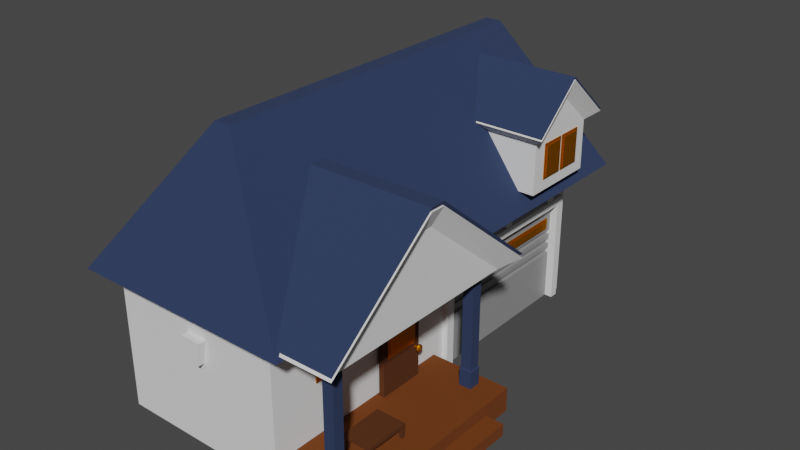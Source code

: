 # Source: White_and_blue_house_1_.blend  (saved by Blender 2.93.21; exported with 4.5.12 LTS)
import bpy
from mathutils import Matrix  # noqa: F401  (used for matrix-valued properties, if any)

bpy.ops.wm.read_factory_settings(use_empty=True)
scene = bpy.context.scene
scene.name = 'Scene'

# ---- collections
col_collection = bpy.data.collections.new('Collection'); scene.collection.children.link(col_collection)

# ---- materials (node trees are filled in below, after node groups)
mat_material_001 = bpy.data.materials.new('Material.001')
mat_material_001.use_transparent_shadow = False
mat_material = bpy.data.materials.new('Material')
mat_material.alpha_threshold = 0.0
mat_material.use_transparent_shadow = False
mat_material.line_color = (0.0, 0.0, 0.0, 1.0)
mat_porch = bpy.data.materials.new('porch')
mat_porch.use_transparent_shadow = False
mat_material_002 = bpy.data.materials.new('Material.002')
mat_material_002.use_transparent_shadow = False
mat_material_003 = bpy.data.materials.new('Material.003')
mat_material_003.use_transparent_shadow = False
mat_garage_amaterial = bpy.data.materials.new('garage amaterial')
mat_garage_amaterial.alpha_threshold = 0.0
mat_garage_amaterial.use_transparent_shadow = False
mat_garage_amaterial.line_color = (0.0, 0.0, 0.0, 1.0)
mat_material_004 = bpy.data.materials.new('Material.004')
mat_material_004.use_transparent_shadow = False

# ---- material node trees
mat_material_001.use_nodes = True; mat_material_001.node_tree.nodes.clear()
_N = mat_material_001.node_tree.nodes; _L = mat_material_001.node_tree.links
n0 = _N.new('ShaderNodeBsdfPrincipled'); n0.name = 'Principled BSDF'; n0.location = (10, 300)
n0.distribution = 'GGX'
n0.subsurface_method = 'BURLEY'
n0.inputs[0].default_value = (0.02154, 0.03766, 0.09592, 1.0)
n0.inputs[2].default_value = 1.0
n0.inputs[3].default_value = 1.45
n0.inputs[27].default_value = (0.0, 0.0, 0.0, 1.0)
n0.inputs[28].default_value = 1.0
n1 = _N.new('ShaderNodeOutputMaterial'); n1.name = 'Material Output'; n1.location = (300, 300)
_L.new(n0.outputs[0], n1.inputs[0])
n1.is_active_output = True
mat_material.use_nodes = True; mat_material.node_tree.nodes.clear()
_N = mat_material.node_tree.nodes; _L = mat_material.node_tree.links
n0 = _N.new('ShaderNodeOutputMaterial'); n0.name = 'Material Output'; n0.location = (300, 300)
n1 = _N.new('ShaderNodeBsdfPrincipled'); n1.name = 'Principled BSDF'; n1.location = (10, 300)
n1.distribution = 'GGX'
n1.subsurface_method = 'BURLEY'
n1.inputs[2].default_value = 1.0
n1.inputs[3].default_value = 1.45
n1.inputs[27].default_value = (0.0, 0.0, 0.0, 1.0)
n1.inputs[28].default_value = 1.0
_L.new(n1.outputs[0], n0.inputs[0])
n0.is_active_output = True
mat_porch.use_nodes = True; mat_porch.node_tree.nodes.clear()
_N = mat_porch.node_tree.nodes; _L = mat_porch.node_tree.links
n0 = _N.new('ShaderNodeBsdfPrincipled'); n0.name = 'Principled BSDF'; n0.location = (10, 300)
n0.distribution = 'GGX'
n0.subsurface_method = 'BURLEY'
n0.inputs[0].default_value = (0.1573, 0.03673, 0.0, 1.0)
n0.inputs[2].default_value = 1.0
n0.inputs[3].default_value = 1.45
n0.inputs[27].default_value = (0.0, 0.0, 0.0, 1.0)
n0.inputs[28].default_value = 1.0
n1 = _N.new('ShaderNodeOutputMaterial'); n1.name = 'Material Output'; n1.location = (300, 300)
_L.new(n0.outputs[0], n1.inputs[0])
n1.is_active_output = True
mat_material_002.use_nodes = True; mat_material_002.node_tree.nodes.clear()
_N = mat_material_002.node_tree.nodes; _L = mat_material_002.node_tree.links
n0 = _N.new('ShaderNodeOutputMaterial'); n0.name = 'Material Output'; n0.location = (300, 300)
n1 = _N.new('ShaderNodeBsdfAnisotropic'); n1.name = 'Glossy BSDF'; n1.location = (10, 300)
n1.distribution = 'GGX'
n1.inputs[0].default_value = (0.8, 0.2733, 0.0, 1.0)
n1.inputs[1].default_value = 0.5058
_L.new(n1.outputs[0], n0.inputs[0])
n0.is_active_output = True
mat_material_003.use_nodes = True; mat_material_003.node_tree.nodes.clear()
_N = mat_material_003.node_tree.nodes; _L = mat_material_003.node_tree.links
n0 = _N.new('ShaderNodeBsdfPrincipled'); n0.name = 'Principled BSDF'; n0.location = (10, 300)
n0.distribution = 'GGX'
n0.subsurface_method = 'BURLEY'
n0.inputs[0].default_value = (0.08399, 0.02103, 0.0, 1.0)
n0.inputs[2].default_value = 1.0
n0.inputs[3].default_value = 1.45
n0.inputs[27].default_value = (0.0, 0.0, 0.0, 1.0)
n0.inputs[28].default_value = 1.0
n1 = _N.new('ShaderNodeOutputMaterial'); n1.name = 'Material Output'; n1.location = (300, 300)
_L.new(n0.outputs[0], n1.inputs[0])
n1.is_active_output = True
mat_garage_amaterial.use_nodes = True; mat_garage_amaterial.node_tree.nodes.clear()
_N = mat_garage_amaterial.node_tree.nodes; _L = mat_garage_amaterial.node_tree.links
n0 = _N.new('ShaderNodeOutputMaterial'); n0.name = 'Material Output'; n0.location = (300, 300)
n1 = _N.new('ShaderNodeBsdfPrincipled'); n1.name = 'Principled BSDF'; n1.location = (10, 300)
n1.distribution = 'GGX'
n1.subsurface_method = 'BURLEY'
n1.inputs[0].default_value = (0.293, 0.293, 0.293, 1.0)
n1.inputs[2].default_value = 0.4
n1.inputs[3].default_value = 1.45
n1.inputs[27].default_value = (0.0, 0.0, 0.0, 1.0)
n1.inputs[28].default_value = 1.0
_L.new(n1.outputs[0], n0.inputs[0])
n0.is_active_output = True
mat_material_004.use_nodes = True; mat_material_004.node_tree.nodes.clear()
_N = mat_material_004.node_tree.nodes; _L = mat_material_004.node_tree.links
n0 = _N.new('ShaderNodeOutputMaterial'); n0.name = 'Material Output'; n0.location = (300, 300)
n1 = _N.new('ShaderNodeBsdfPrincipled'); n1.name = 'Principled BSDF'; n1.location = (10, 300)
n1.distribution = 'GGX'
n1.subsurface_method = 'BURLEY'
n1.inputs[0].default_value = (0.0, 0.0, 0.0, 1.0)
n1.inputs[2].default_value = 1.0
n1.inputs[3].default_value = 1.45
n1.inputs[27].default_value = (0.0, 0.0, 0.0, 1.0)
n1.inputs[28].default_value = 1.0
_L.new(n1.outputs[0], n0.inputs[0])
n0.is_active_output = True

# ---- world
world_world = bpy.data.worlds.new('World'); scene.world = world_world
world_world.use_nodes = True; world_world.node_tree.nodes.clear()
_N = world_world.node_tree.nodes; _L = world_world.node_tree.links
n0 = _N.new('ShaderNodeOutputWorld'); n0.name = 'World Output'; n0.location = (300, 300)
n1 = _N.new('ShaderNodeBackground'); n1.name = 'Background'; n1.location = (10, 300)
n1.inputs[0].default_value = (0.05088, 0.05088, 0.05088, 1.0)
_L.new(n1.outputs[0], n0.inputs[0])
n0.is_active_output = True
world_world.color = (0.05088, 0.05088, 0.05088)
world_world.use_sun_shadow = False
world_world.sun_shadow_jitter_overblur = 0.0

# ---- meshes
me_cube_001 = bpy.data.meshes.new('Cube.001')
me_cube_001.from_pydata([(-3.506, -7.287, -1.0), (-0.249, -5.326, 3.403), (-3.506, 7.337, -1.0), (-0.249, 5.799, 3.403), (3.506, -7.287, -1.0), (0.249, -5.326, 3.403), (3.506, 7.337, -1.0), (0.249, 5.799, 3.403), (2.487, 6.54, -0.6026), (2.487, 6.54, -5.576), (2.487, -6.54, -0.6026), (2.487, -6.54, -5.576), (-3.095, 6.54, -0.6026), (-3.095, 6.54, -5.576), (-3.095, -6.54, -0.6026), (-3.095, -6.54, -5.576), (-3.095, 0.5844, -5.576), (2.487, 0.5844, -0.6026), (-3.095, 0.5844, -0.6026), (1.785, 0.5844, -5.576), (-3.095, 5.951, -0.6026), (1.785, 5.951, -5.576), (-3.095, 5.951, -5.576), (2.487, 5.951, -0.6026), (2.487, 6.54, -2.196), (-3.095, -6.54, -2.196), (2.487, -6.54, -2.196), (-3.095, 6.54, -2.196), (1.785, 0.5844, -2.196), (-3.095, 0.5844, -2.196), (1.785, 5.951, -2.196), (-3.095, 5.951, -2.196), (-3.095, -6.54, -1.933), (2.487, 6.54, -1.933), (2.487, -6.54, -1.933), (-3.095, 6.54, -1.933), (2.487, 0.5844, -1.933), (-3.095, 0.5844, -1.933), (2.487, 5.951, -1.933), (-3.095, 5.951, -1.933), (-3.095, 6.219, -0.6026), (2.487, 6.219, -5.576), (-3.095, 6.219, -5.576), (2.487, 6.219, -0.6026), (2.487, 6.219, -2.196), (-3.095, 6.219, -2.196), (2.487, 6.219, -1.933), (-3.095, 6.219, -1.933), (-3.095, 0.2896, -5.576), (2.487, 0.2896, -0.6026), (-3.095, 0.2896, -0.6026), (2.487, 0.2896, -5.576), (-3.095, 0.2896, -2.196), (2.487, 0.2896, -2.196), (-3.095, 0.2896, -1.933), (2.487, 0.2896, -1.933), (2.66, 0.2896, -5.576), (2.66, 0.5844, -5.576), (2.66, 0.5844, -2.196), (2.66, 5.951, -2.196), (2.66, 5.951, -5.576), (2.66, 0.5844, -1.933), (2.66, 5.951, -1.933), (2.66, 6.219, -2.196), (2.66, 6.219, -1.933), (2.66, 6.219, -5.576), (2.66, 0.2896, -2.196), (2.66, 0.2896, -1.933), (4.616, -6.509, -1.01), (4.616, -3.553, 1.373), (4.616, -0.2364, -1.01), (4.616, -3.192, 1.373), (0.2334, -6.509, -1.01), (0.2334, -3.553, 1.373), (0.2334, -0.2364, -1.01), (0.2334, -3.192, 1.373), (4.969, -3.163, 1.899), (4.969, 0.2675, -0.867), (4.969, -3.582, 1.899), (4.969, -7.013, -0.867), (-0.1187, -3.163, 1.899), (-0.1187, 0.2675, -0.867), (-0.1187, -3.582, 1.899), (-0.1187, -7.013, -0.867), (3.623, 2.937, -0.4681), (3.623, 2.956, 1.115), (3.623, 5.493, -0.4681), (3.623, 5.475, 1.115), (3.623, 4.215, -0.4681), (3.623, 4.215, 2.235), (0.624, 2.937, -0.4682), (0.6239, 2.956, 1.115), (0.624, 5.493, -0.4682), (0.6239, 5.475, 1.115), (0.624, 4.215, -0.4682), (0.6239, 4.215, 2.235), (3.982, 4.215, 2.781), (3.982, 2.654, 1.393), (3.982, 5.776, 1.393), (0.2651, 4.215, 2.781), (0.2651, 2.654, 1.393), (0.2651, 5.776, 1.393), (4.616, -6.509, -0.8867), (4.616, -3.553, 1.496), (4.616, -0.2364, -0.8867), (4.616, -3.192, 1.496), (0.2334, -6.509, -0.8867), (0.2334, -3.553, 1.496), (0.2334, -0.2364, -0.8867), (0.2334, -3.192, 1.496), (4.969, -3.163, 2.022), (4.969, 0.2675, -0.7436), (4.969, -3.582, 2.022), (4.969, -7.013, -0.7436), (-0.1187, -3.163, 2.022), (-0.1187, 0.2675, -0.7436), (-0.1187, -3.582, 2.022), (-0.1187, -7.013, -0.7436), (3.623, 2.956, 1.19), (3.623, 5.475, 1.19), (3.623, 4.215, 2.31), (-0.1765, 2.956, 1.19), (-0.1765, 5.475, 1.19), (-0.1765, 4.215, 2.31), (3.982, 4.215, 2.856), (3.982, 2.654, 1.468), (3.982, 5.776, 1.468), (-0.5354, 4.215, 2.856), (-0.5354, 2.654, 1.468), (-0.5354, 5.776, 1.468), (3.959, -0.844, -5.128), (3.959, -0.844, -4.74), (3.959, -0.4552, -5.128), (3.959, -0.4552, -4.74), (4.348, -0.844, -5.128), (4.348, -0.844, -4.74), (4.348, -0.4552, -5.128), (4.348, -0.4552, -4.74), (3.959, -0.844, -4.253), (3.959, -0.4552, -4.253), (4.348, -0.844, -4.253), (4.348, -0.4552, -4.253), (3.984, -0.8187, -4.214), (3.984, -0.4805, -4.214), (4.322, -0.8187, -4.214), (4.322, -0.4805, -4.214), (3.984, -0.8187, -1.046), (3.984, -0.4805, -1.046), (4.322, -0.8187, -1.046), (4.322, -0.4805, -1.046), (3.984, -0.8187, -0.8941), (3.984, -0.4805, -0.8941), (4.322, -0.8187, -0.8941), (4.322, -0.4805, -0.8941), (3.959, -6.327, -5.128), (3.959, -6.327, -4.74), (3.959, -5.938, -5.128), (3.959, -5.938, -4.74), (4.348, -6.327, -5.128), (4.348, -6.327, -4.74), (4.348, -5.938, -5.128), (4.348, -5.938, -4.74), (3.959, -6.327, -4.253), (3.959, -5.938, -4.253), (4.348, -6.327, -4.253), (4.348, -5.938, -4.253), (3.984, -6.302, -4.214), (3.984, -5.963, -4.214), (4.322, -6.302, -4.214), (4.322, -5.963, -4.214), (3.984, -6.302, -1.046), (3.984, -5.963, -1.046), (4.322, -6.302, -1.046), (4.322, -5.963, -1.046), (3.984, -6.302, -0.8941), (3.984, -5.963, -0.8941), (4.322, -6.302, -0.8941), (4.322, -5.963, -0.8941), (2.422, -6.414, -5.576), (2.422, -6.414, -4.809), (2.422, -0.1223, -5.576), (2.422, -0.1223, -4.809), (5.096, -6.414, -5.576), (5.096, -6.414, -4.809), (5.096, -0.1223, -5.576), (5.096, -0.1223, -4.809), (2.422, -6.414, -5.193), (2.422, -0.1223, -5.193), (5.096, -0.1223, -5.193), (5.096, -6.414, -5.193), (2.422, -2.919, -5.576), (2.422, -2.919, -4.809), (5.096, -2.919, -5.576), (5.096, -2.919, -4.809), (5.096, -2.919, -5.193), (2.422, -2.919, -5.193), (2.422, -1.11, -4.809), (5.096, -1.11, -5.576), (2.422, -1.11, -5.193), (2.422, -1.11, -5.576), (5.096, -1.11, -4.809), (5.096, -1.11, -5.193), (5.671, -1.11, -5.193), (5.671, -2.919, -5.193), (5.671, -2.919, -5.576), (5.671, -1.11, -5.576), (2.408, 0.91, -3.021), (2.408, 0.91, -2.652), (2.408, 5.732, -3.021), (2.408, 5.732, -2.652), (2.438, 0.91, -3.021), (2.438, 0.91, -2.652), (2.438, 5.732, -3.021), (2.438, 5.732, -2.652), (3.619, 3.402, -0.1106), (3.619, 3.402, 1.003), (3.619, 4.213, -0.1106), (3.619, 4.213, 1.003), (3.649, 3.402, -0.1106), (3.649, 3.402, 1.003), (3.649, 4.213, -0.1106), (3.649, 4.213, 1.003), (3.619, 4.283, -0.1106), (3.619, 4.283, 1.003), (3.619, 5.094, -0.1106), (3.619, 5.094, 1.003), (3.649, 4.283, -0.1106), (3.649, 4.283, 1.003), (3.649, 5.094, -0.1106), (3.649, 5.094, 1.003), (2.575, -2.659, -4.818), (2.575, -2.659, -1.839), (2.575, -1.174, -4.818), (2.575, -1.174, -1.839), (2.754, -2.659, -4.818), (2.754, -2.659, -1.839), (2.754, -1.174, -4.818), (2.754, -1.174, -1.839), (2.719, -2.492, -3.654), (2.719, -2.492, -2.058), (2.719, -1.329, -3.654), (2.719, -1.329, -2.058), (2.762, -2.492, -3.654), (2.762, -2.492, -2.058), (2.762, -1.329, -3.654), (2.762, -1.329, -2.058), (2.478, -5.013, -2.009), (2.478, -3.417, -2.009), (2.478, -5.013, -3.172), (2.478, -3.417, -3.172), (2.521, -5.013, -2.009), (2.521, -3.417, -2.009), (2.521, -5.013, -3.172), (2.521, -3.417, -3.172), (2.222, 0.5844, -5.576), (2.222, 5.951, -5.576), (2.222, 0.5844, -2.196), (2.222, 5.951, -2.196), (2.407, 0.5844, -2.196), (2.407, 0.5844, -5.576), (2.407, 5.951, -5.576), (2.407, 5.951, -2.196), (2.222, 0.5844, -4.132), (2.222, 5.951, -4.132), (2.407, 0.5844, -4.132), (2.407, 5.951, -4.132), (2.222, 0.5844, -3.124), (2.222, 5.951, -3.124), (2.407, 0.5844, -3.124), (2.407, 5.951, -3.124), (2.222, 0.5844, -3.292), (2.222, 0.5844, -3.46), (2.222, 0.5844, -3.628), (2.222, 0.5844, -3.796), (2.222, 0.5844, -3.964), (2.222, 5.951, -3.292), (2.222, 5.951, -3.46), (2.222, 5.951, -3.628), (2.222, 5.951, -3.796), (2.222, 5.951, -3.964), (2.407, 0.5844, -3.292), (2.407, 0.5844, -3.46), (2.407, 0.5844, -3.628), (2.407, 0.5844, -3.796), (2.407, 0.5844, -3.964), (2.407, 5.951, -3.292), (2.407, 5.951, -3.46), (2.407, 5.951, -3.628), (2.407, 5.951, -3.796), (2.407, 5.951, -3.964), (2.141, 0.5844, -3.124), (2.326, 0.5844, -3.124), (2.141, 5.951, -3.124), (2.326, 5.951, -3.124), (2.141, 0.5844, -3.292), (2.141, 0.5844, -3.46), (2.141, 0.5844, -3.628), (2.141, 0.5844, -3.796), (2.141, 0.5844, -3.964), (2.141, 5.951, -3.292), (2.141, 5.951, -3.46), (2.141, 5.951, -3.628), (2.141, 5.951, -3.796), (2.141, 5.951, -3.964), (2.326, 0.5844, -3.292), (2.326, 0.5844, -3.46), (2.326, 0.5844, -3.628), (2.326, 0.5844, -3.796), (2.326, 0.5844, -3.964), (2.326, 5.951, -3.292), (2.326, 5.951, -3.46), (2.326, 5.951, -3.628), (2.326, 5.951, -3.796), (2.326, 5.951, -3.964), (4.459, -3.606, -0.4822), (4.459, -3.606, 0.2393), (4.459, -3.081, -0.4822), (4.459, -3.081, 0.2393), (4.678, -3.606, -0.4822), (4.678, -3.606, 0.2393), (4.678, -3.081, -0.4822), (4.678, -3.081, 0.2393), (2.84, -1.274, -3.8), (2.983, -1.295, -3.8), (2.84, -1.284, -3.83), (2.983, -1.301, -3.818), (2.84, -1.31, -3.849), (2.983, -1.316, -3.829), (2.84, -1.341, -3.849), (2.983, -1.335, -3.829), (2.84, -1.367, -3.83), (2.983, -1.351, -3.818), (2.84, -1.377, -3.8), (2.983, -1.357, -3.8), (2.84, -1.367, -3.77), (2.983, -1.351, -3.782), (2.84, -1.341, -3.751), (2.983, -1.335, -3.77), (2.84, -1.31, -3.751), (2.983, -1.316, -3.77), (2.84, -1.284, -3.77), (2.983, -1.301, -3.782), (2.944, -1.222, -3.8), (2.944, -1.242, -3.86), (2.944, -1.294, -3.898), (2.944, -1.358, -3.898), (2.944, -1.409, -3.86), (2.944, -1.429, -3.8), (2.944, -1.409, -3.739), (2.944, -1.358, -3.702), (2.944, -1.294, -3.702), (2.944, -1.242, -3.739), (2.866, -1.242, -3.86), (2.866, -1.294, -3.898), (2.866, -1.358, -3.898), (2.866, -1.409, -3.86), (2.866, -1.429, -3.8), (2.866, -1.409, -3.739), (2.866, -1.358, -3.702), (2.866, -1.294, -3.702), (2.866, -1.242, -3.739), (2.866, -1.222, -3.8), (2.905, -1.207, -3.8), (2.905, -1.23, -3.869), (2.905, -1.289, -3.912), (2.905, -1.362, -3.912), (2.905, -1.421, -3.869), (2.905, -1.444, -3.8), (2.905, -1.421, -3.73), (2.905, -1.362, -3.687), (2.905, -1.289, -3.687), (2.905, -1.23, -3.73), (2.743, -1.274, -3.8), (2.743, -1.284, -3.83), (2.743, -1.31, -3.849), (2.743, -1.341, -3.849), (2.743, -1.367, -3.83), (2.743, -1.377, -3.8), (2.743, -1.367, -3.77), (2.743, -1.341, -3.751), (2.743, -1.31, -3.751), (2.743, -1.284, -3.77), (3.352, -4.988, -4.482), (3.352, -4.988, -4.358), (3.352, -3.628, -4.482), (3.352, -3.628, -4.358), (4.285, -4.988, -4.482), (4.285, -4.988, -4.358), (4.285, -3.628, -4.482), (4.285, -3.628, -4.358), (3.352, -4.873, -4.482), (3.352, -4.873, -4.358), (4.285, -4.873, -4.482), (4.285, -4.873, -4.358), (3.352, -3.729, -4.358), (4.285, -3.729, -4.482), (3.352, -3.729, -4.482), (4.285, -3.729, -4.358), (3.491, -3.628, -4.482), (3.491, -3.628, -4.358), (3.491, -4.988, -4.482), (3.491, -4.988, -4.358), (3.491, -4.873, -4.358), (3.491, -4.873, -4.482), (3.491, -3.729, -4.482), (3.491, -3.729, -4.358), (4.169, -3.628, -4.358), (4.169, -4.988, -4.482), (4.169, -4.873, -4.358), (4.169, -3.729, -4.358), (4.169, -3.628, -4.482), (4.169, -4.988, -4.358), (4.169, -4.873, -4.482), (4.169, -3.729, -4.482), (3.352, -4.873, -4.878), (3.352, -4.988, -4.878), (3.491, -3.628, -4.878), (3.352, -3.628, -4.878), (4.285, -3.729, -4.878), (4.285, -3.628, -4.878), (4.169, -4.988, -4.878), (4.285, -4.988, -4.878), (4.285, -4.873, -4.878), (3.491, -4.873, -4.878), (3.352, -3.729, -4.878), (3.491, -3.729, -4.878), (3.491, -4.988, -4.878), (4.169, -3.628, -4.878), (4.169, -4.873, -4.878), (4.169, -3.729, -4.878), (2.407, 1.206, -1.548), (2.407, 1.264, -1.836), (2.407, 1.46, -1.548), (2.407, 1.401, -1.836), (2.588, 1.401, -1.836), (2.588, 1.46, -1.548), (2.588, 1.264, -1.836), (2.588, 1.206, -1.548), (2.407, 3.117, -1.548), (2.407, 3.176, -1.836), (2.407, 3.372, -1.548), (2.407, 3.313, -1.836), (2.588, 3.313, -1.836), (2.588, 3.372, -1.548), (2.588, 3.176, -1.836), (2.588, 3.117, -1.548), (2.407, 5.387, -1.548), (2.407, 5.445, -1.836), (2.407, 5.641, -1.548), (2.407, 5.582, -1.836), (2.588, 5.582, -1.836), (2.588, 5.641, -1.548), (2.588, 5.445, -1.836), (2.588, 5.387, -1.548), (0.07938, -6.7, -2.164), (-0.04323, -6.7, -2.766), (-0.4525, -6.7, -2.164), (-0.3299, -6.7, -2.766), (-0.3299, 6.688, -2.766), (-0.4525, 6.688, -2.164), (-0.04323, 6.688, -2.766), (0.07938, 6.688, -2.164)], [], [(0, 1, 3, 2), (2, 3, 7, 6), (6, 7, 5, 4), (4, 5, 1, 0), (2, 6, 4, 0), (7, 3, 1, 5), (49, 50, 14, 10), (34, 10, 14, 32), (47, 40, 12, 35), (48, 51, 11, 15), (55, 49, 10, 34), (35, 12, 8, 33), (38, 23, 17, 36), (22, 21, 19, 16), (54, 50, 18, 37), (23, 20, 18, 17), (43, 40, 20, 23), (42, 41, 21, 22), (46, 43, 23, 38), (37, 18, 20, 39), (16, 29, 31, 22), (21, 41, 65, 60), (48, 52, 29, 16), (21, 30, 28, 19), (13, 27, 24, 9), (51, 53, 26, 11), (42, 45, 27, 13), (11, 26, 25, 15), (29, 37, 39, 31), (41, 44, 63, 65), (52, 54, 37, 29), (19, 28, 58, 57), (27, 35, 33, 24), (53, 55, 34, 26), (45, 47, 35, 27), (26, 34, 32, 25), (31, 39, 47, 45), (24, 33, 46, 44), (22, 31, 45, 42), (9, 24, 44, 41), (33, 8, 43, 46), (13, 9, 41, 42), (8, 12, 40, 43), (39, 20, 40, 47), (55, 53, 66, 67), (25, 32, 54, 52), (30, 21, 60, 59), (15, 25, 52, 48), (32, 14, 50, 54), (36, 17, 49, 55), (16, 19, 51, 48), (17, 18, 50, 49), (65, 63, 59, 60), (63, 64, 62, 59), (59, 62, 61, 58), (58, 61, 67, 66), (57, 58, 66, 56), (38, 36, 61, 62), (53, 51, 56, 66), (44, 46, 64, 63), (36, 55, 67, 61), (51, 19, 57, 56), (28, 30, 59, 58), (46, 38, 62, 64), (70, 68, 69, 71), (74, 75, 73, 72), (72, 73, 82, 83), (70, 71, 76, 77), (68, 72, 83, 79), (68, 70, 74, 72), (76, 78, 82, 80), (77, 76, 80, 81), (78, 79, 83, 82), (69, 68, 79, 78), (74, 70, 77, 81), (73, 75, 80, 82), (75, 74, 81, 80), (71, 69, 78, 76), (88, 89, 85, 84), (86, 87, 89, 88), (94, 90, 91, 95), (92, 94, 95, 93), (88, 84, 90, 94), (91, 85, 97, 100), (87, 86, 92, 93), (87, 93, 101, 98), (84, 85, 91, 90), (86, 88, 94, 92), (97, 96, 99, 100), (96, 98, 101, 99), (85, 89, 96, 97), (95, 91, 100, 99), (89, 87, 98, 96), (93, 95, 99, 101), (106, 107, 116, 117), (104, 105, 110, 111), (102, 106, 117, 113), (110, 112, 116, 114), (111, 110, 114, 115), (112, 113, 117, 116), (103, 102, 113, 112), (108, 104, 111, 115), (107, 109, 114, 116), (109, 108, 115, 114), (105, 103, 112, 110), (121, 118, 125, 128), (119, 122, 129, 126), (125, 124, 127, 128), (124, 126, 129, 127), (118, 120, 124, 125), (123, 121, 128, 127), (120, 119, 126, 124), (122, 123, 127, 129), (130, 131, 133, 132), (132, 133, 137, 136), (136, 137, 135, 134), (134, 135, 131, 130), (132, 136, 134, 130), (135, 137, 141, 140), (138, 140, 144, 142), (133, 131, 138, 139), (131, 135, 140, 138), (137, 133, 139, 141), (144, 145, 149, 148), (141, 139, 143, 145), (140, 141, 145, 144), (139, 138, 142, 143), (148, 149, 153, 152), (143, 142, 146, 147), (142, 144, 148, 146), (145, 143, 147, 149), (153, 151, 150, 152), (147, 146, 150, 151), (146, 148, 152, 150), (149, 147, 151, 153), (154, 155, 157, 156), (156, 157, 161, 160), (160, 161, 159, 158), (158, 159, 155, 154), (156, 160, 158, 154), (159, 161, 165, 164), (162, 164, 168, 166), (157, 155, 162, 163), (155, 159, 164, 162), (161, 157, 163, 165), (168, 169, 173, 172), (165, 163, 167, 169), (164, 165, 169, 168), (163, 162, 166, 167), (172, 173, 177, 176), (167, 166, 170, 171), (166, 168, 172, 170), (169, 167, 171, 173), (177, 175, 174, 176), (171, 170, 174, 175), (170, 172, 176, 174), (173, 171, 175, 177), (198, 196, 181, 187), (187, 181, 185, 188), (194, 193, 183, 189), (189, 183, 179, 186), (190, 192, 182, 178), (193, 191, 179, 183), (182, 189, 186, 178), (192, 194, 189, 182), (180, 187, 188, 184), (199, 198, 187, 180), (178, 186, 195, 190), (197, 201, 202, 205), (200, 196, 191, 193), (199, 197, 192, 190), (201, 200, 193, 194), (186, 179, 191, 195), (188, 185, 200, 201), (180, 184, 197, 199), (185, 181, 196, 200), (184, 188, 201, 197), (190, 195, 198, 199), (195, 191, 196, 198), (205, 202, 203, 204), (201, 194, 203, 202), (192, 197, 205, 204), (194, 192, 204, 203), (206, 207, 209, 208), (208, 209, 213, 212), (212, 213, 211, 210), (210, 211, 207, 206), (208, 212, 210, 206), (213, 209, 207, 211), (214, 215, 217, 216), (216, 217, 221, 220), (220, 221, 219, 218), (218, 219, 215, 214), (216, 220, 218, 214), (221, 217, 215, 219), (222, 223, 225, 224), (224, 225, 229, 228), (228, 229, 227, 226), (226, 227, 223, 222), (224, 228, 226, 222), (229, 225, 223, 227), (230, 231, 233, 232), (232, 233, 237, 236), (236, 237, 235, 234), (234, 235, 231, 230), (232, 236, 234, 230), (237, 233, 231, 235), (238, 239, 241, 240), (240, 241, 245, 244), (244, 245, 243, 242), (242, 243, 239, 238), (240, 244, 242, 238), (245, 241, 239, 243), (246, 247, 249, 248), (248, 249, 253, 252), (252, 253, 251, 250), (250, 251, 247, 246), (248, 252, 250, 246), (253, 249, 247, 251), (267, 266, 256, 257), (269, 261, 258, 268), (267, 257, 261, 269), (262, 254, 259, 264), (257, 256, 258, 261), (254, 255, 260, 259), (274, 262, 264, 284), (255, 263, 265, 260), (260, 265, 264, 259), (255, 254, 262, 263), (256, 266, 268, 258), (286, 281, 305, 310), (269, 268, 291, 293), (275, 270, 266, 267), (263, 262, 274, 279), (279, 274, 273, 278), (278, 273, 272, 277), (277, 272, 271, 276), (276, 271, 270, 275), (265, 289, 284, 264), (270, 280, 304, 294), (288, 287, 282, 283), (275, 267, 292, 299), (286, 285, 280, 281), (263, 279, 289, 265), (282, 287, 311, 306), (278, 277, 287, 288), (267, 269, 293, 292), (276, 275, 285, 286), (285, 275, 299, 309), (270, 271, 281, 280), (273, 274, 298, 297), (272, 273, 283, 282), (288, 283, 307, 312), (299, 292, 293, 309), (309, 293, 291, 304), (313, 312, 307, 308), (311, 310, 305, 306), (303, 302, 312, 313), (301, 300, 310, 311), (290, 294, 304, 291), (295, 296, 306, 305), (297, 298, 308, 307), (281, 271, 295, 305), (280, 285, 309, 304), (277, 276, 300, 301), (272, 282, 306, 296), (266, 270, 294, 290), (289, 279, 303, 313), (283, 273, 297, 307), (278, 288, 312, 302), (279, 278, 302, 303), (274, 284, 308, 298), (271, 272, 296, 295), (287, 277, 301, 311), (284, 289, 313, 308), (276, 286, 310, 300), (268, 266, 290, 291), (314, 315, 317, 316), (316, 317, 321, 320), (320, 321, 319, 318), (318, 319, 315, 314), (316, 320, 318, 314), (321, 317, 315, 319), (342, 323, 325, 343), (343, 325, 327, 344), (344, 327, 329, 345), (345, 329, 331, 346), (346, 331, 333, 347), (347, 333, 335, 348), (348, 335, 337, 349), (349, 337, 339, 350), (325, 323, 341, 339, 337, 335, 333, 331, 329, 327), (350, 339, 341, 351), (351, 341, 323, 342), (326, 328, 375, 374), (371, 351, 342, 362), (370, 350, 351, 371), (369, 349, 350, 370), (368, 348, 349, 369), (367, 347, 348, 368), (366, 346, 347, 367), (365, 345, 346, 366), (364, 344, 345, 365), (363, 343, 344, 364), (362, 342, 343, 363), (322, 361, 352, 324), (324, 352, 353, 326), (326, 353, 354, 328), (328, 354, 355, 330), (330, 355, 356, 332), (332, 356, 357, 334), (334, 357, 358, 336), (336, 358, 359, 338), (338, 359, 360, 340), (340, 360, 361, 322), (361, 362, 363, 352), (352, 363, 364, 353), (353, 364, 365, 354), (354, 365, 366, 355), (355, 366, 367, 356), (356, 367, 368, 357), (357, 368, 369, 358), (358, 369, 370, 359), (359, 370, 371, 360), (360, 371, 362, 361), (372, 373, 374, 375, 376, 377, 378, 379, 380, 381), (324, 326, 374, 373), (340, 322, 372, 381), (338, 340, 381, 380), (336, 338, 380, 379), (334, 336, 379, 378), (332, 334, 378, 377), (330, 332, 377, 376), (328, 330, 376, 375), (322, 324, 373, 372), (396, 394, 385, 384), (410, 406, 389, 388), (392, 393, 387, 386), (400, 401, 383, 382), (410, 388, 419, 427), (402, 391, 383, 401), (405, 394, 391, 402), (413, 395, 392, 412), (395, 397, 393, 392), (382, 383, 391, 390), (388, 389, 397, 395), (404, 396, 424, 425), (399, 385, 394, 405), (390, 391, 394, 396), (406, 399, 405, 409), (386, 407, 420, 421), (396, 404, 403, 390), (409, 405, 402, 408), (408, 402, 401, 411), (390, 403, 423, 414), (407, 411, 401, 400), (384, 385, 399, 398), (386, 387, 411, 407), (393, 408, 411, 387), (397, 409, 408, 393), (389, 406, 409, 397), (398, 410, 413, 404), (404, 413, 412, 403), (403, 412, 407, 400), (398, 399, 406, 410), (428, 422, 421, 420), (427, 419, 418, 429), (417, 416, 425, 424), (414, 423, 426, 415), (384, 398, 416, 417), (403, 400, 426, 423), (413, 410, 427, 429), (412, 392, 422, 428), (407, 412, 428, 420), (395, 413, 429, 418), (392, 386, 421, 422), (388, 395, 418, 419), (396, 384, 417, 424), (382, 390, 414, 415), (398, 404, 425, 416), (400, 382, 415, 426), (435, 437, 430, 432), (433, 432, 430, 431), (434, 435, 432, 433), (437, 436, 431, 430), (436, 434, 433, 431), (434, 436, 437, 435), (443, 445, 438, 440), (441, 440, 438, 439), (442, 443, 440, 441), (445, 444, 439, 438), (444, 442, 441, 439), (442, 444, 445, 443), (451, 453, 446, 448), (449, 448, 446, 447), (450, 451, 448, 449), (453, 452, 447, 446), (452, 450, 449, 447), (450, 452, 453, 451), (459, 461, 454, 456), (457, 456, 454, 455), (458, 459, 456, 457), (461, 460, 455, 454), (460, 458, 457, 455), (458, 460, 461, 459)])
me_cube_001.polygons.foreach_set('material_index', [0, 0, 0, 0, 0, 0, 1, 1, 1, 1, 1, 1, 1, 1, 1, 1, 1, 1, 1, 1, 1, 1, 1, 1, 1, 1, 1, 1, 1, 1, 1, 1, 1, 1, 1, 1, 1, 1, 1, 1, 1, 1, 1, 1, 1, 1, 1, 1, 1, 1, 1, 1, 1, 1, 1, 1, 1, 1, 1, 1, 1, 1, 1, 1, 1, 1, 1, 1, 1, 1, 1, 1, 1, 1, 1, 1, 1, 1, 1, 1, 1, 1, 1, 1, 1, 1, 1, 1, 1, 1, 1, 1, 1, 1, 0, 0, 0, 0, 0, 0, 0, 0, 0, 0, 0, 0, 0, 0, 0, 0, 0, 0, 0, 0, 0, 0, 0, 0, 0, 0, 0, 0, 0, 0, 0, 0, 0, 0, 0, 0, 0, 0, 0, 0, 0, 0, 0, 0, 0, 0, 0, 0, 0, 0, 0, 0, 0, 0, 0, 0, 0, 0, 0, 0, 0, 0, 0, 2, 2, 2, 2, 2, 2, 2, 2, 2, 2, 2, 2, 2, 2, 2, 2, 2, 2, 2, 2, 2, 2, 2, 2, 2, 2, 3, 3, 3, 3, 3, 3, 3, 3, 3, 3, 3, 3, 3, 3, 3, 3, 3, 3, 4, 4, 4, 4, 4, 4, 3, 3, 3, 3, 3, 3, 3, 3, 3, 3, 3, 3, 5, 5, 5, 5, 5, 5, 5, 5, 5, 5, 5, 5, 5, 5, 5, 5, 5, 5, 5, 5, 5, 5, 5, 5, 5, 5, 5, 5, 5, 5, 5, 5, 5, 5, 5, 5, 5, 5, 5, 5, 5, 5, 5, 5, 5, 5, 5, 5, 5, 5, 5, 5, 5, 5, 5, 5, 5, 5, 6, 6, 6, 6, 6, 6, 3, 3, 3, 3, 3, 3, 3, 3, 3, 3, 3, 3, 3, 3, 3, 3, 3, 3, 3, 3, 3, 3, 3, 3, 3, 3, 3, 3, 3, 3, 3, 3, 3, 3, 3, 3, 3, 3, 3, 3, 3, 3, 3, 3, 3, 3, 3, 3, 3, 3, 3, 3, 4, 4, 4, 4, 4, 4, 4, 4, 4, 4, 4, 4, 4, 4, 4, 4, 4, 4, 4, 4, 4, 4, 4, 4, 4, 4, 4, 4, 4, 4, 4, 4, 4, 4, 4, 4, 4, 4, 4, 4, 4, 4, 4, 4, 4, 4, 1, 1, 1, 1, 1, 1, 1, 1, 1, 1, 1, 1, 1, 1, 1, 1, 1, 1, 1, 1, 1, 1, 1, 1])
_uv = me_cube_001.uv_layers.new(name='UVMap')
_uv.uv.foreach_set('vector', [0.375, 0.0, 0.625, 0.0, 0.625, 0.25, 0.375, 0.25, 0.375, 0.25, 0.625, 0.25, 0.625, 0.5, 0.375, 0.5, 0.375, 0.5, 0.625, 0.5, 0.625, 0.75, 0.375, 0.75, 0.375, 0.75, 0.625, 0.75, 0.625, 1.0, 0.375, 1.0, 0.125, 0.5, 0.375, 0.5, 0.375, 0.75, 0.125, 0.75, 0.625, 0.5, 0.875, 0.5, 0.875, 0.75, 0.625, 0.75, 0.625, 0.6195, 0.875, 0.6195, 0.875, 0.75, 0.625, 0.75, 0.5581, 0.75, 0.625, 0.75, 0.625, 1.0, 0.5581, 1.0, 0.5581, 0.2439, 0.625, 0.2439, 0.625, 0.25, 0.5581, 0.25, 0.125, 0.6195, 0.375, 0.6195, 0.375, 0.75, 0.125, 0.75, 0.5581, 0.6195, 0.625, 0.6195, 0.625, 0.75, 0.5581, 0.75, 0.5581, 0.25, 0.625, 0.25, 0.625, 0.5, 0.5581, 0.5, 0.5581, 0.5113, 0.625, 0.5113, 0.625, 0.6138, 0.5581, 0.6138, 0.125, 0.5113, 0.375, 0.5113, 0.375, 0.6138, 0.125, 0.6138, 0.5581, 0.1305, 0.625, 0.1305, 0.625, 0.1362, 0.5581, 0.1362, 0.625, 0.5113, 0.875, 0.5113, 0.875, 0.6138, 0.625, 0.6138, 0.625, 0.5061, 0.875, 0.5061, 0.875, 0.5113, 0.625, 0.5113, 0.125, 0.5061, 0.375, 0.5061, 0.375, 0.5113, 0.125, 0.5113, 0.5581, 0.5061, 0.625, 0.5061, 0.625, 0.5113, 0.5581, 0.5113, 0.5581, 0.1362, 0.625, 0.1362, 0.625, 0.2387, 0.5581, 0.2387, 0.375, 0.1362, 0.5449, 0.1362, 0.5449, 0.2387, 0.375, 0.2387, 0.375, 0.5113, 0.375, 0.5061, 0.375, 0.5061, 0.375, 0.5113, 0.375, 0.1305, 0.5449, 0.1305, 0.5449, 0.1362, 0.375, 0.1362, 0.375, 0.5113, 0.5449, 0.5113, 0.5449, 0.6138, 0.375, 0.6138, 0.375, 0.25, 0.5449, 0.25, 0.5449, 0.5, 0.375, 0.5, 0.375, 0.6195, 0.5449, 0.6195, 0.5449, 0.75, 0.375, 0.75, 0.375, 0.2439, 0.5449, 0.2439, 0.5449, 0.25, 0.375, 0.25, 0.375, 0.75, 0.5449, 0.75, 0.5449, 1.0, 0.375, 1.0, 0.5449, 0.1362, 0.5581, 0.1362, 0.5581, 0.2387, 0.5449, 0.2387, 0.375, 0.5061, 0.5449, 0.5061, 0.5449, 0.5061, 0.375, 0.5061, 0.5449, 0.1305, 0.5581, 0.1305, 0.5581, 0.1362, 0.5449, 0.1362, 0.375, 0.6138, 0.5449, 0.6138, 0.5449, 0.6138, 0.375, 0.6138, 0.5449, 0.25, 0.5581, 0.25, 0.5581, 0.5, 0.5449, 0.5, 0.5449, 0.6195, 0.5581, 0.6195, 0.5581, 0.75, 0.5449, 0.75, 0.5449, 0.2439, 0.5581, 0.2439, 0.5581, 0.25, 0.5449, 0.25, 0.5449, 0.75, 0.5581, 0.75, 0.5581, 1.0, 0.5449, 1.0, 0.5449, 0.2387, 0.5581, 0.2387, 0.5581, 0.2439, 0.5449, 0.2439, 0.5449, 0.5, 0.5581, 0.5, 0.5581, 0.5061, 0.5449, 0.5061, 0.375, 0.2387, 0.5449, 0.2387, 0.5449, 0.2439, 0.375, 0.2439, 0.375, 0.5, 0.5449, 0.5, 0.5449, 0.5061, 0.375, 0.5061, 0.5581, 0.5, 0.625, 0.5, 0.625, 0.5061, 0.5581, 0.5061, 0.125, 0.5, 0.375, 0.5, 0.375, 0.5061, 0.125, 0.5061, 0.625, 0.5, 0.875, 0.5, 0.875, 0.5061, 0.625, 0.5061, 0.5581, 0.2387, 0.625, 0.2387, 0.625, 0.2439, 0.5581, 0.2439, 0.5581, 0.6195, 0.5449, 0.6195, 0.5449, 0.6195, 0.5581, 0.6195, 0.5449, 0.0, 0.5581, 0.0, 0.5581, 0.1305, 0.5449, 0.1305, 0.5449, 0.5113, 0.375, 0.5113, 0.375, 0.5113, 0.5449, 0.5113, 0.375, 0.0, 0.5449, 0.0, 0.5449, 0.1305, 0.375, 0.1305, 0.5581, 0.0, 0.625, 0.0, 0.625, 0.1305, 0.5581, 0.1305, 0.5581, 0.6138, 0.625, 0.6138, 0.625, 0.6195, 0.5581, 0.6195, 0.125, 0.6138, 0.375, 0.6138, 0.375, 0.6195, 0.125, 0.6195, 0.625, 0.6138, 0.875, 0.6138, 0.875, 0.6195, 0.625, 0.6195, 0.375, 0.5061, 0.5449, 0.5061, 0.5449, 0.5113, 0.375, 0.5113, 0.5449, 0.5061, 0.5581, 0.5061, 0.5581, 0.5113, 0.5449, 0.5113, 0.5449, 0.5113, 0.5581, 0.5113, 0.5581, 0.6138, 0.5449, 0.6138, 0.5449, 0.6138, 0.5581, 0.6138, 0.5581, 0.6195, 0.5449, 0.6195, 0.375, 0.6138, 0.5449, 0.6138, 0.5449, 0.6195, 0.375, 0.6195, 0.5581, 0.5113, 0.5581, 0.6138, 0.5581, 0.6138, 0.5581, 0.5113, 0.5449, 0.6195, 0.375, 0.6195, 0.375, 0.6195, 0.5449, 0.6195, 0.5449, 0.5061, 0.5581, 0.5061, 0.5581, 0.5061, 0.5449, 0.5061, 0.5581, 0.6138, 0.5581, 0.6195, 0.5581, 0.6195, 0.5581, 0.6138, 0.375, 0.6195, 0.375, 0.6138, 0.375, 0.6138, 0.375, 0.6195, 0.5449, 0.6138, 0.5449, 0.5113, 0.5449, 0.5113, 0.5449, 0.6138, 0.5581, 0.5061, 0.5581, 0.5113, 0.5581, 0.5113, 0.5581, 0.5061, 0.375, 0.5, 0.375, 0.75, 0.625, 0.75, 0.625, 0.5, 0.375, 0.5, 0.625, 0.5, 0.625, 0.75, 0.375, 0.75, 0.375, 0.75, 0.625, 0.75, 0.625, 0.75, 0.375, 0.75, 0.375, 0.5, 0.625, 0.5, 0.625, 0.5, 0.375, 0.5, 0.375, 0.75, 0.375, 0.75, 0.375, 0.75, 0.375, 0.75, 0.375, 0.75, 0.375, 0.5, 0.375, 0.5, 0.375, 0.75, 0.625, 0.5, 0.625, 0.75, 0.625, 0.75, 0.625, 0.5, 0.375, 0.5, 0.625, 0.5, 0.625, 0.5, 0.375, 0.5, 0.625, 0.75, 0.375, 0.75, 0.375, 0.75, 0.625, 0.75, 0.625, 0.75, 0.375, 0.75, 0.375, 0.75, 0.625, 0.75, 0.375, 0.5, 0.375, 0.5, 0.375, 0.5, 0.375, 0.5, 0.625, 0.75, 0.625, 0.5, 0.625, 0.5, 0.625, 0.75, 0.625, 0.5, 0.375, 0.5, 0.375, 0.5, 0.625, 0.5, 0.625, 0.5, 0.625, 0.75, 0.625, 0.75, 0.625, 0.5, 0.375, 0.625, 0.625, 0.625, 0.625, 0.75, 0.375, 0.75, 0.375, 0.5, 0.625, 0.5, 0.625, 0.625, 0.375, 0.625, 0.375, 0.625, 0.375, 0.75, 0.625, 0.75, 0.625, 0.625, 0.375, 0.5, 0.375, 0.625, 0.625, 0.625, 0.625, 0.5, 0.375, 0.625, 0.375, 0.75, 0.375, 0.75, 0.375, 0.625, 0.625, 0.75, 0.625, 0.75, 0.625, 0.75, 0.625, 0.75, 0.625, 0.5, 0.375, 0.5, 0.375, 0.5, 0.625, 0.5, 0.625, 0.5, 0.625, 0.5, 0.625, 0.5, 0.625, 0.5, 0.375, 0.75, 0.625, 0.75, 0.625, 0.75, 0.375, 0.75, 0.375, 0.5, 0.375, 0.625, 0.375, 0.625, 0.375, 0.5, 0.625, 0.75, 0.625, 0.625, 0.625, 0.625, 0.625, 0.75, 0.625, 0.625, 0.625, 0.5, 0.625, 0.5, 0.625, 0.625, 0.625, 0.75, 0.625, 0.625, 0.625, 0.625, 0.625, 0.75, 0.625, 0.625, 0.625, 0.75, 0.625, 0.75, 0.625, 0.625, 0.625, 0.625, 0.625, 0.5, 0.625, 0.5, 0.625, 0.625, 0.625, 0.5, 0.625, 0.625, 0.625, 0.625, 0.625, 0.5, 0.375, 0.75, 0.625, 0.75, 0.625, 0.75, 0.375, 0.75, 0.375, 0.5, 0.625, 0.5, 0.625, 0.5, 0.375, 0.5, 0.375, 0.75, 0.375, 0.75, 0.375, 0.75, 0.375, 0.75, 0.625, 0.5, 0.625, 0.75, 0.625, 0.75, 0.625, 0.5, 0.375, 0.5, 0.625, 0.5, 0.625, 0.5, 0.375, 0.5, 0.625, 0.75, 0.375, 0.75, 0.375, 0.75, 0.625, 0.75, 0.625, 0.75, 0.375, 0.75, 0.375, 0.75, 0.625, 0.75, 0.375, 0.5, 0.375, 0.5, 0.375, 0.5, 0.375, 0.5, 0.625, 0.75, 0.625, 0.5, 0.625, 0.5, 0.625, 0.75, 0.625, 0.5, 0.375, 0.5, 0.375, 0.5, 0.625, 0.5, 0.625, 0.5, 0.625, 0.75, 0.625, 0.75, 0.625, 0.5, 0.625, 0.75, 0.625, 0.75, 0.625, 0.75, 0.625, 0.75, 0.625, 0.5, 0.625, 0.5, 0.625, 0.5, 0.625, 0.5, 0.625, 0.75, 0.625, 0.625, 0.625, 0.625, 0.625, 0.75, 0.625, 0.625, 0.625, 0.5, 0.625, 0.5, 0.625, 0.625, 0.625, 0.75, 0.625, 0.625, 0.625, 0.625, 0.625, 0.75, 0.625, 0.625, 0.625, 0.75, 0.625, 0.75, 0.625, 0.625, 0.625, 0.625, 0.625, 0.5, 0.625, 0.5, 0.625, 0.625, 0.625, 0.5, 0.625, 0.625, 0.625, 0.625, 0.625, 0.5, 0.375, 0.0, 0.625, 0.0, 0.625, 0.25, 0.375, 0.25, 0.375, 0.25, 0.625, 0.25, 0.625, 0.5, 0.375, 0.5, 0.375, 0.5, 0.625, 0.5, 0.625, 0.75, 0.375, 0.75, 0.375, 0.75, 0.625, 0.75, 0.625, 1.0, 0.375, 1.0, 0.125, 0.5, 0.375, 0.5, 0.375, 0.75, 0.125, 0.75, 0.625, 0.75, 0.625, 0.5, 0.625, 0.5, 0.625, 0.75, 0.625, 1.0, 0.625, 0.75, 0.625, 0.75, 0.625, 1.0, 0.625, 0.25, 0.625, 0.0, 0.625, 0.0, 0.625, 0.25, 0.625, 1.0, 0.625, 0.75, 0.625, 0.75, 0.625, 1.0, 0.625, 0.5, 0.625, 0.25, 0.625, 0.25, 0.625, 0.5, 0.625, 0.75, 0.625, 0.5, 0.625, 0.5, 0.625, 0.75, 0.625, 0.5, 0.625, 0.25, 0.625, 0.25, 0.625, 0.5, 0.625, 0.75, 0.625, 0.5, 0.625, 0.5, 0.625, 0.75, 0.625, 0.25, 0.625, 0.0, 0.625, 0.0, 0.625, 0.25, 0.625, 0.75, 0.625, 0.5, 0.625, 0.5, 0.625, 0.75, 0.625, 0.25, 0.625, 0.0, 0.625, 0.0, 0.625, 0.25, 0.625, 1.0, 0.625, 0.75, 0.625, 0.75, 0.625, 1.0, 0.625, 0.5, 0.625, 0.25, 0.625, 0.25, 0.625, 0.5, 0.625, 0.5, 0.875, 0.5, 0.875, 0.75, 0.625, 0.75, 0.625, 0.25, 0.625, 0.0, 0.625, 0.0, 0.625, 0.25, 0.625, 1.0, 0.625, 0.75, 0.625, 0.75, 0.625, 1.0, 0.625, 0.5, 0.625, 0.25, 0.625, 0.25, 0.625, 0.5, 0.375, 0.0, 0.625, 0.0, 0.625, 0.25, 0.375, 0.25, 0.375, 0.25, 0.625, 0.25, 0.625, 0.5, 0.375, 0.5, 0.375, 0.5, 0.625, 0.5, 0.625, 0.75, 0.375, 0.75, 0.375, 0.75, 0.625, 0.75, 0.625, 1.0, 0.375, 1.0, 0.125, 0.5, 0.375, 0.5, 0.375, 0.75, 0.125, 0.75, 0.625, 0.75, 0.625, 0.5, 0.625, 0.5, 0.625, 0.75, 0.625, 1.0, 0.625, 0.75, 0.625, 0.75, 0.625, 1.0, 0.625, 0.25, 0.625, 0.0, 0.625, 0.0, 0.625, 0.25, 0.625, 1.0, 0.625, 0.75, 0.625, 0.75, 0.625, 1.0, 0.625, 0.5, 0.625, 0.25, 0.625, 0.25, 0.625, 0.5, 0.625, 0.75, 0.625, 0.5, 0.625, 0.5, 0.625, 0.75, 0.625, 0.5, 0.625, 0.25, 0.625, 0.25, 0.625, 0.5, 0.625, 0.75, 0.625, 0.5, 0.625, 0.5, 0.625, 0.75, 0.625, 0.25, 0.625, 0.0, 0.625, 0.0, 0.625, 0.25, 0.625, 0.75, 0.625, 0.5, 0.625, 0.5, 0.625, 0.75, 0.625, 0.25, 0.625, 0.0, 0.625, 0.0, 0.625, 0.25, 0.625, 1.0, 0.625, 0.75, 0.625, 0.75, 0.625, 1.0, 0.625, 0.5, 0.625, 0.25, 0.625, 0.25, 0.625, 0.5, 0.625, 0.5, 0.875, 0.5, 0.875, 0.75, 0.625, 0.75, 0.625, 0.25, 0.625, 0.0, 0.625, 0.0, 0.625, 0.25, 0.625, 1.0, 0.625, 0.75, 0.625, 0.75, 0.625, 1.0, 0.625, 0.5, 0.625, 0.25, 0.625, 0.25, 0.625, 0.5, 0.5, 0.2107, 0.625, 0.2107, 0.625, 0.25, 0.5, 0.25, 0.5, 0.25, 0.625, 0.25, 0.625, 0.5, 0.5, 0.5, 0.5, 0.6111, 0.625, 0.6111, 0.625, 0.75, 0.5, 0.75, 0.5, 0.75, 0.625, 0.75, 0.625, 1.0, 0.5, 1.0, 0.125, 0.6111, 0.375, 0.6111, 0.375, 0.75, 0.125, 0.75, 0.625, 0.6111, 0.875, 0.6111, 0.875, 0.75, 0.625, 0.75, 0.375, 0.75, 0.5, 0.75, 0.5, 1.0, 0.375, 1.0, 0.375, 0.6111, 0.5, 0.6111, 0.5, 0.75, 0.375, 0.75, 0.375, 0.25, 0.5, 0.25, 0.5, 0.5, 0.375, 0.5, 0.375, 0.2107, 0.5, 0.2107, 0.5, 0.25, 0.375, 0.25, 0.375, 0.0, 0.5, 0.0, 0.5, 0.1389, 0.375, 0.1389, 0.375, 0.5393, 0.5, 0.5393, 0.5, 0.5393, 0.375, 0.5393, 0.625, 0.5393, 0.875, 0.5393, 0.875, 0.6111, 0.625, 0.6111, 0.125, 0.5393, 0.375, 0.5393, 0.375, 0.6111, 0.125, 0.6111, 0.5, 0.5393, 0.625, 0.5393, 0.625, 0.6111, 0.5, 0.6111, 0.5, 0.0, 0.625, 0.0, 0.625, 0.1389, 0.5, 0.1389, 0.5, 0.5, 0.625, 0.5, 0.625, 0.5393, 0.5, 0.5393, 0.125, 0.5, 0.375, 0.5, 0.375, 0.5393, 0.125, 0.5393, 0.625, 0.5, 0.875, 0.5, 0.875, 0.5393, 0.625, 0.5393, 0.375, 0.5, 0.5, 0.5, 0.5, 0.5393, 0.375, 0.5393, 0.375, 0.1389, 0.5, 0.1389, 0.5, 0.2107, 0.375, 0.2107, 0.5, 0.1389, 0.625, 0.1389, 0.625, 0.2107, 0.5, 0.2107, 0.375, 0.5393, 0.5, 0.5393, 0.5, 0.6111, 0.375, 0.6111, 0.5, 0.5393, 0.5, 0.6111, 0.5, 0.6111, 0.5, 0.5393, 0.375, 0.6111, 0.375, 0.5393, 0.375, 0.5393, 0.375, 0.6111, 0.5, 0.6111, 0.375, 0.6111, 0.375, 0.6111, 0.5, 0.6111, 0.375, 0.0, 0.625, 0.0, 0.625, 0.25, 0.375, 0.25, 0.375, 0.25, 0.625, 0.25, 0.625, 0.5, 0.375, 0.5, 0.375, 0.5, 0.625, 0.5, 0.625, 0.75, 0.375, 0.75, 0.375, 0.75, 0.625, 0.75, 0.625, 1.0, 0.375, 1.0, 0.125, 0.5, 0.375, 0.5, 0.375, 0.75, 0.125, 0.75, 0.625, 0.5, 0.875, 0.5, 0.875, 0.75, 0.625, 0.75, 0.375, 0.0, 0.625, 0.0, 0.625, 0.25, 0.375, 0.25, 0.375, 0.25, 0.625, 0.25, 0.625, 0.5, 0.375, 0.5, 0.375, 0.5, 0.625, 0.5, 0.625, 0.75, 0.375, 0.75, 0.375, 0.75, 0.625, 0.75, 0.625, 1.0, 0.375, 1.0, 0.125, 0.5, 0.375, 0.5, 0.375, 0.75, 0.125, 0.75, 0.625, 0.5, 0.875, 0.5, 0.875, 0.75, 0.625, 0.75, 0.375, 0.0, 0.625, 0.0, 0.625, 0.25, 0.375, 0.25, 0.375, 0.25, 0.625, 0.25, 0.625, 0.5, 0.375, 0.5, 0.375, 0.5, 0.625, 0.5, 0.625, 0.75, 0.375, 0.75, 0.375, 0.75, 0.625, 0.75, 0.625, 1.0, 0.375, 1.0, 0.125, 0.5, 0.375, 0.5, 0.375, 0.75, 0.125, 0.75, 0.625, 0.5, 0.875, 0.5, 0.875, 0.75, 0.625, 0.75, 0.375, 0.0, 0.625, 0.0, 0.625, 0.25, 0.375, 0.25, 0.375, 0.25, 0.625, 0.25, 0.625, 0.5, 0.375, 0.5, 0.375, 0.5, 0.625, 0.5, 0.625, 0.75, 0.375, 0.75, 0.375, 0.75, 0.625, 0.75, 0.625, 1.0, 0.375, 1.0, 0.125, 0.5, 0.375, 0.5, 0.375, 0.75, 0.125, 0.75, 0.625, 0.5, 0.875, 0.5, 0.875, 0.75, 0.625, 0.75, 0.375, 0.0, 0.625, 0.0, 0.625, 0.25, 0.375, 0.25, 0.375, 0.25, 0.625, 0.25, 0.625, 0.5, 0.375, 0.5, 0.375, 0.5, 0.625, 0.5, 0.625, 0.75, 0.375, 0.75, 0.375, 0.75, 0.625, 0.75, 0.625, 1.0, 0.375, 1.0, 0.125, 0.5, 0.375, 0.5, 0.375, 0.75, 0.125, 0.75, 0.625, 0.5, 0.875, 0.5, 0.875, 0.75, 0.625, 0.75, 0.375, 0.0, 0.625, 0.0, 0.625, 0.25, 0.375, 0.25, 0.375, 0.25, 0.625, 0.25, 0.625, 0.5, 0.375, 0.5, 0.375, 0.5, 0.625, 0.5, 0.625, 0.75, 0.375, 0.75, 0.375, 0.75, 0.625, 0.75, 0.625, 1.0, 0.375, 1.0, 0.125, 0.5, 0.375, 0.5, 0.375, 0.75, 0.125, 0.75, 0.625, 0.5, 0.875, 0.5, 0.875, 0.75, 0.625, 0.75, 0.4983, 0.5113, 0.4983, 0.6138, 0.5449, 0.6138, 0.5449, 0.5113, 0.4983, 0.5113, 0.5449, 0.5113, 0.5449, 0.6138, 0.4983, 0.6138, 0.4983, 0.5113, 0.5449, 0.5113, 0.5449, 0.5113, 0.4983, 0.5113, 0.4476, 0.6138, 0.375, 0.6138, 0.375, 0.6138, 0.4476, 0.6138, 0.5449, 0.5113, 0.5449, 0.6138, 0.5449, 0.6138, 0.5449, 0.5113, 0.375, 0.6138, 0.375, 0.5113, 0.375, 0.5113, 0.375, 0.6138, 0.456, 0.6138, 0.4476, 0.6138, 0.4476, 0.6138, 0.456, 0.6138, 0.375, 0.5113, 0.4476, 0.5113, 0.4476, 0.5113, 0.375, 0.5113, 0.375, 0.5113, 0.4476, 0.5113, 0.4476, 0.6138, 0.375, 0.6138, 0.375, 0.5113, 0.375, 0.6138, 0.4476, 0.6138, 0.4476, 0.5113, 0.5449, 0.6138, 0.4983, 0.6138, 0.4983, 0.6138, 0.5449, 0.6138, 0.4814, 0.5113, 0.4814, 0.6138, 0.4814, 0.6138, 0.4814, 0.5113, 0.4983, 0.5113, 0.4983, 0.6138, 0.4983, 0.6138, 0.4983, 0.5113, 0.4898, 0.5113, 0.4898, 0.6138, 0.4983, 0.6138, 0.4983, 0.5113, 0.4476, 0.5113, 0.4476, 0.6138, 0.456, 0.6138, 0.456, 0.5113, 0.456, 0.5113, 0.456, 0.6138, 0.4645, 0.6138, 0.4645, 0.5113, 0.4645, 0.5113, 0.4645, 0.6138, 0.4729, 0.6138, 0.4729, 0.5113, 0.4729, 0.5113, 0.4729, 0.6138, 0.4814, 0.6138, 0.4814, 0.5113, 0.4814, 0.5113, 0.4814, 0.6138, 0.4898, 0.6138, 0.4898, 0.5113, 0.4476, 0.5113, 0.456, 0.5113, 0.456, 0.6138, 0.4476, 0.6138, 0.4898, 0.6138, 0.4898, 0.6138, 0.4898, 0.6138, 0.4898, 0.6138, 0.4645, 0.5113, 0.4729, 0.5113, 0.4729, 0.6138, 0.4645, 0.6138, 0.4898, 0.5113, 0.4983, 0.5113, 0.4983, 0.5113, 0.4898, 0.5113, 0.4814, 0.5113, 0.4898, 0.5113, 0.4898, 0.6138, 0.4814, 0.6138, 0.4476, 0.5113, 0.456, 0.5113, 0.456, 0.5113, 0.4476, 0.5113, 0.4729, 0.6138, 0.4729, 0.5113, 0.4729, 0.5113, 0.4729, 0.6138, 0.4645, 0.5113, 0.4729, 0.5113, 0.4729, 0.5113, 0.4645, 0.5113, 0.4983, 0.5113, 0.4983, 0.5113, 0.4983, 0.5113, 0.4983, 0.5113, 0.4814, 0.5113, 0.4898, 0.5113, 0.4898, 0.5113, 0.4814, 0.5113, 0.4898, 0.5113, 0.4898, 0.5113, 0.4898, 0.5113, 0.4898, 0.5113, 0.4898, 0.6138, 0.4814, 0.6138, 0.4814, 0.6138, 0.4898, 0.6138, 0.4645, 0.6138, 0.456, 0.6138, 0.456, 0.6138, 0.4645, 0.6138, 0.4729, 0.6138, 0.4645, 0.6138, 0.4645, 0.6138, 0.4729, 0.6138, 0.4645, 0.5113, 0.4645, 0.6138, 0.4645, 0.6138, 0.4645, 0.5113, 0.4898, 0.5113, 0.4983, 0.5113, 0.4983, 0.5113, 0.4898, 0.5113, 0.4898, 0.5113, 0.4983, 0.5113, 0.4983, 0.6138, 0.4898, 0.6138, 0.456, 0.5113, 0.4645, 0.5113, 0.4645, 0.6138, 0.456, 0.6138, 0.4729, 0.5113, 0.4814, 0.5113, 0.4814, 0.6138, 0.4729, 0.6138, 0.456, 0.5113, 0.4645, 0.5113, 0.4645, 0.5113, 0.456, 0.5113, 0.4729, 0.5113, 0.4814, 0.5113, 0.4814, 0.5113, 0.4729, 0.5113, 0.4983, 0.6138, 0.4898, 0.6138, 0.4898, 0.6138, 0.4983, 0.6138, 0.4814, 0.6138, 0.4729, 0.6138, 0.4729, 0.6138, 0.4814, 0.6138, 0.4645, 0.6138, 0.456, 0.6138, 0.456, 0.6138, 0.4645, 0.6138, 0.4814, 0.6138, 0.4814, 0.6138, 0.4814, 0.6138, 0.4814, 0.6138, 0.4898, 0.6138, 0.4898, 0.5113, 0.4898, 0.5113, 0.4898, 0.6138, 0.4729, 0.5113, 0.4814, 0.5113, 0.4814, 0.5113, 0.4729, 0.5113, 0.4729, 0.6138, 0.4729, 0.6138, 0.4729, 0.6138, 0.4729, 0.6138, 0.4983, 0.6138, 0.4898, 0.6138, 0.4898, 0.6138, 0.4983, 0.6138, 0.456, 0.5113, 0.456, 0.5113, 0.456, 0.5113, 0.456, 0.5113, 0.4645, 0.6138, 0.4645, 0.6138, 0.4645, 0.6138, 0.4645, 0.6138, 0.4645, 0.5113, 0.4645, 0.5113, 0.4645, 0.5113, 0.4645, 0.5113, 0.456, 0.5113, 0.4645, 0.5113, 0.4645, 0.5113, 0.456, 0.5113, 0.456, 0.6138, 0.456, 0.6138, 0.456, 0.6138, 0.456, 0.6138, 0.4814, 0.6138, 0.4729, 0.6138, 0.4729, 0.6138, 0.4814, 0.6138, 0.4729, 0.5113, 0.4729, 0.5113, 0.4729, 0.5113, 0.4729, 0.5113, 0.456, 0.6138, 0.456, 0.5113, 0.456, 0.5113, 0.456, 0.6138, 0.4814, 0.5113, 0.4814, 0.5113, 0.4814, 0.5113, 0.4814, 0.5113, 0.4983, 0.6138, 0.4983, 0.6138, 0.4983, 0.6138, 0.4983, 0.6138, 0.375, 0.0, 0.625, 0.0, 0.625, 0.25, 0.375, 0.25, 0.375, 0.25, 0.625, 0.25, 0.625, 0.5, 0.375, 0.5, 0.375, 0.5, 0.625, 0.5, 0.625, 0.75, 0.375, 0.75, 0.375, 0.75, 0.625, 0.75, 0.625, 1.0, 0.375, 1.0, 0.125, 0.5, 0.375, 0.5, 0.375, 0.75, 0.125, 0.75, 0.625, 0.5, 0.875, 0.5, 0.875, 0.75, 0.625, 0.75, 1.0, 0.75, 1.0, 1.0, 0.9, 1.0, 0.9, 0.75, 0.9, 0.75, 0.9, 1.0, 0.8, 1.0, 0.8, 0.75, 0.8, 0.75, 0.8, 1.0, 0.7, 1.0, 0.7, 0.75, 0.7, 0.75, 0.7, 1.0, 0.6, 1.0, 0.6, 0.75, 0.6, 0.75, 0.6, 1.0, 0.5, 1.0, 0.5, 0.75, 0.5, 0.75, 0.5, 1.0, 0.4, 1.0, 0.4, 0.75, 0.4, 0.75, 0.4, 1.0, 0.3, 1.0, 0.3, 0.75, 0.3, 0.75, 0.3, 1.0, 0.2, 1.0, 0.2, 0.75, 0.3911, 0.4442, 0.25, 0.49, 0.1089, 0.4442, 0.02175, 0.3242, 0.02175, 0.1758, 0.1089, 0.05584, 0.25, 0.01, 0.3911, 0.05584, 0.4783, 0.1758, 0.4783, 0.3242, 0.2, 0.75, 0.2, 1.0, 0.1, 1.0, 0.1, 0.75, 0.1, 0.75, 0.1, 1.0, -7.451e-08, 1.0, -7.451e-08, 0.75, 0.8, 0.5, 0.7, 0.5, 0.7, 0.5, 0.8, 0.5, 0.1, 0.656, 0.1, 0.75, -7.451e-08, 0.75, -0.01833, 0.656, 0.2, 0.656, 0.2, 0.75, 0.1, 0.75, 0.1, 0.656, 0.3, 0.656, 0.3, 0.75, 0.2, 0.75, 0.2, 0.656, 0.4, 0.656, 0.4, 0.75, 0.3, 0.75, 0.3, 0.656, 0.5, 0.656, 0.5, 0.75, 0.4, 0.75, 0.4, 0.656, 0.6, 0.656, 0.6, 0.75, 0.5, 0.75, 0.5, 0.656, 0.7, 0.656, 0.7, 0.75, 0.6, 0.75, 0.6, 0.656, 0.8, 0.656, 0.8, 0.75, 0.7, 0.75, 0.7, 0.656, 0.9, 0.656, 0.9, 0.75, 0.8, 0.75, 0.8, 0.656, 1.018, 0.656, 1.0, 0.75, 0.9, 0.75, 0.9, 0.656, 1.0, 0.5, 1.0, 0.562, 0.9, 0.562, 0.9, 0.5, 0.9, 0.5, 0.9, 0.562, 0.8, 0.562, 0.8, 0.5, 0.8, 0.5, 0.8, 0.562, 0.7, 0.562, 0.7, 0.5, 0.7, 0.5, 0.7, 0.562, 0.6, 0.562, 0.6, 0.5, 0.6, 0.5, 0.6, 0.562, 0.5, 0.562, 0.5, 0.5, 0.5, 0.5, 0.5, 0.562, 0.4, 0.562, 0.4, 0.5, 0.4, 0.5, 0.4, 0.562, 0.3, 0.562, 0.3, 0.5, 0.3, 0.5, 0.3, 0.562, 0.2, 0.562, 0.2, 0.5, 0.2, 0.5, 0.2, 0.562, 0.1, 0.562, 0.1, 0.5, 0.1, 0.5, 0.1, 0.562, -7.451e-08, 0.562, -7.451e-08, 0.5, 1.0, 0.562, 1.018, 0.656, 0.9, 0.656, 0.9, 0.562, 0.9, 0.562, 0.9, 0.656, 0.8, 0.656, 0.8, 0.562, 0.8, 0.562, 0.8, 0.656, 0.7, 0.656, 0.7, 0.562, 0.7, 0.562, 0.7, 0.656, 0.6, 0.656, 0.6, 0.562, 0.6, 0.562, 0.6, 0.656, 0.5, 0.656, 0.5, 0.562, 0.5, 0.562, 0.5, 0.656, 0.4, 0.656, 0.4, 0.562, 0.4, 0.562, 0.4, 0.656, 0.3, 0.656, 0.3, 0.562, 0.3, 0.562, 0.3, 0.656, 0.2, 0.656, 0.2, 0.562, 0.2, 0.562, 0.2, 0.656, 0.1, 0.656, 0.1, 0.562, 0.1, 0.562, 0.1, 0.656, -0.01833, 0.656, -7.451e-08, 0.562, 0.75, 0.49, 0.8911, 0.4442, 0.9783, 0.3242, 0.9783, 0.1758, 0.8911, 0.05584, 0.75, 0.01, 0.6089, 0.05584, 0.5217, 0.1758, 0.5217, 0.3242, 0.6089, 0.4442, 0.9, 0.5, 0.8, 0.5, 0.8, 0.5, 0.9, 0.5, 0.1, 0.5, -7.451e-08, 0.5, -7.451e-08, 0.5, 0.1, 0.5, 0.2, 0.5, 0.1, 0.5, 0.1, 0.5, 0.2, 0.5, 0.3, 0.5, 0.2, 0.5, 0.2, 0.5, 0.3, 0.5, 0.4, 0.5, 0.3, 0.5, 0.3, 0.5, 0.4, 0.5, 0.5, 0.5, 0.4, 0.5, 0.4, 0.5, 0.5, 0.5, 0.6, 0.5, 0.5, 0.5, 0.5, 0.5, 0.6, 0.5, 0.7, 0.5, 0.6, 0.5, 0.6, 0.5, 0.7, 0.5, 1.0, 0.5, 0.9, 0.5, 0.9, 0.5, 1.0, 0.5, 0.375, 0.2313, 0.625, 0.2313, 0.625, 0.25, 0.375, 0.25, 0.375, 0.469, 0.625, 0.469, 0.625, 0.5, 0.375, 0.5, 0.375, 0.7289, 0.625, 0.7289, 0.625, 0.75, 0.375, 0.75, 0.375, 0.9628, 0.625, 0.9628, 0.625, 1.0, 0.375, 1.0, 0.375, 0.469, 0.375, 0.5, 0.375, 0.5, 0.375, 0.469, 0.8378, 0.7289, 0.875, 0.7289, 0.875, 0.75, 0.8378, 0.75, 0.8378, 0.5187, 0.875, 0.5187, 0.875, 0.7289, 0.8378, 0.7289, 0.344, 0.5187, 0.375, 0.5187, 0.375, 0.7289, 0.344, 0.7289, 0.375, 0.5187, 0.625, 0.5187, 0.625, 0.7289, 0.375, 0.7289, 0.375, 0.0, 0.625, 0.0, 0.625, 0.02107, 0.375, 0.02107, 0.375, 0.5, 0.625, 0.5, 0.625, 0.5187, 0.375, 0.5187, 0.1622, 0.5187, 0.125, 0.5187, 0.125, 0.5187, 0.1622, 0.5187, 0.8378, 0.5, 0.875, 0.5, 0.875, 0.5187, 0.8378, 0.5187, 0.375, 0.02107, 0.625, 0.02107, 0.625, 0.2313, 0.375, 0.2313, 0.656, 0.5, 0.8378, 0.5, 0.8378, 0.5187, 0.656, 0.5187, 0.375, 0.75, 0.375, 0.781, 0.375, 0.781, 0.375, 0.75, 0.125, 0.5187, 0.1622, 0.5187, 0.1622, 0.7289, 0.125, 0.7289, 0.656, 0.5187, 0.8378, 0.5187, 0.8378, 0.7289, 0.656, 0.7289, 0.656, 0.7289, 0.8378, 0.7289, 0.8378, 0.75, 0.656, 0.75, 0.125, 0.7289, 0.1622, 0.7289, 0.1622, 0.7289, 0.125, 0.7289, 0.375, 0.781, 0.625, 0.781, 0.625, 0.9628, 0.375, 0.9628, 0.375, 0.25, 0.625, 0.25, 0.625, 0.2872, 0.375, 0.2872, 0.375, 0.75, 0.625, 0.75, 0.625, 0.781, 0.375, 0.781, 0.625, 0.7289, 0.656, 0.7289, 0.656, 0.75, 0.625, 0.75, 0.625, 0.5187, 0.656, 0.5187, 0.656, 0.7289, 0.625, 0.7289, 0.625, 0.5, 0.656, 0.5, 0.656, 0.5187, 0.625, 0.5187, 0.1622, 0.5, 0.344, 0.5, 0.344, 0.5187, 0.1622, 0.5187, 0.1622, 0.5187, 0.344, 0.5187, 0.344, 0.7289, 0.1622, 0.7289, 0.1622, 0.7289, 0.344, 0.7289, 0.344, 0.75, 0.1622, 0.75, 0.375, 0.2872, 0.625, 0.2872, 0.625, 0.469, 0.375, 0.469, 0.344, 0.7289, 0.375, 0.7289, 0.375, 0.75, 0.344, 0.75, 0.344, 0.5, 0.375, 0.5, 0.375, 0.5187, 0.344, 0.5187, 0.125, 0.5, 0.1622, 0.5, 0.1622, 0.5187, 0.125, 0.5187, 0.125, 0.7289, 0.1622, 0.7289, 0.1622, 0.75, 0.125, 0.75, 0.375, 0.25, 0.375, 0.2872, 0.375, 0.2872, 0.375, 0.25, 0.1622, 0.7289, 0.1622, 0.75, 0.1622, 0.75, 0.1622, 0.7289, 0.344, 0.5187, 0.344, 0.5, 0.344, 0.5, 0.344, 0.5187, 0.344, 0.7289, 0.375, 0.7289, 0.375, 0.7289, 0.344, 0.7289, 0.344, 0.75, 0.344, 0.7289, 0.344, 0.7289, 0.344, 0.75, 0.375, 0.5187, 0.344, 0.5187, 0.344, 0.5187, 0.375, 0.5187, 0.375, 0.7289, 0.375, 0.75, 0.375, 0.75, 0.375, 0.7289, 0.375, 0.5, 0.375, 0.5187, 0.375, 0.5187, 0.375, 0.5, 0.375, 0.2313, 0.375, 0.25, 0.375, 0.25, 0.375, 0.2313, 0.375, 0.0, 0.375, 0.02107, 0.375, 0.02107, 0.375, 0.0, 0.1622, 0.5, 0.1622, 0.5187, 0.1622, 0.5187, 0.1622, 0.5, 0.375, 0.9628, 0.375, 1.0, 0.375, 1.0, 0.375, 0.9628, 0.5581, 0.6138, 0.5581, 0.6195, 0.5581, 0.6195, 0.5581, 0.6138, 0.5449, 0.6138, 0.5581, 0.6138, 0.5581, 0.6195, 0.5449, 0.6195, 0.5449, 0.6138, 0.5581, 0.6138, 0.5581, 0.6138, 0.5449, 0.6138, 0.5581, 0.6195, 0.5449, 0.6195, 0.5449, 0.6195, 0.5581, 0.6195, 0.5449, 0.6195, 0.5449, 0.6138, 0.5449, 0.6138, 0.5449, 0.6195, 0.5449, 0.6138, 0.5449, 0.6195, 0.5581, 0.6195, 0.5581, 0.6138, 0.5581, 0.6138, 0.5581, 0.6195, 0.5581, 0.6195, 0.5581, 0.6138, 0.5449, 0.6138, 0.5581, 0.6138, 0.5581, 0.6195, 0.5449, 0.6195, 0.5449, 0.6138, 0.5581, 0.6138, 0.5581, 0.6138, 0.5449, 0.6138, 0.5581, 0.6195, 0.5449, 0.6195, 0.5449, 0.6195, 0.5581, 0.6195, 0.5449, 0.6195, 0.5449, 0.6138, 0.5449, 0.6138, 0.5449, 0.6195, 0.5449, 0.6138, 0.5449, 0.6195, 0.5581, 0.6195, 0.5581, 0.6138, 0.5581, 0.6138, 0.5581, 0.6195, 0.5581, 0.6195, 0.5581, 0.6138, 0.5449, 0.6138, 0.5581, 0.6138, 0.5581, 0.6195, 0.5449, 0.6195, 0.5449, 0.6138, 0.5581, 0.6138, 0.5581, 0.6138, 0.5449, 0.6138, 0.5581, 0.6195, 0.5449, 0.6195, 0.5449, 0.6195, 0.5581, 0.6195, 0.5449, 0.6195, 0.5449, 0.6138, 0.5449, 0.6138, 0.5449, 0.6195, 0.5449, 0.6138, 0.5449, 0.6195, 0.5581, 0.6195, 0.5581, 0.6138, 0.5581, 0.6138, 0.5581, 0.6195, 0.5581, 0.6195, 0.5581, 0.6138, 0.5449, 0.6138, 0.5581, 0.6138, 0.5581, 0.6195, 0.5449, 0.6195, 0.5449, 0.6138, 0.5581, 0.6138, 0.5581, 0.6138, 0.5449, 0.6138, 0.5581, 0.6195, 0.5449, 0.6195, 0.5449, 0.6195, 0.5581, 0.6195, 0.5449, 0.6195, 0.5449, 0.6138, 0.5449, 0.6138, 0.5449, 0.6195, 0.5449, 0.6138, 0.5449, 0.6195, 0.5581, 0.6195, 0.5581, 0.6138])
me_cube_001.materials.append(mat_material_001)
me_cube_001.materials.append(mat_material)
me_cube_001.materials.append(mat_porch)
me_cube_001.materials.append(mat_material_002)
me_cube_001.materials.append(mat_material_003)
me_cube_001.materials.append(mat_garage_amaterial)
me_cube_001.materials.append(mat_material_004)
me_cube_001.use_remesh_fix_poles = True
me_cube_001.use_remesh_preserve_attributes = False
me_cube_001.update()

# ---- objects
ob_house = bpy.data.objects.new('House', me_cube_001)

# ---- transforms, parenting, visibility, modifiers, constraints
ob_house.location = (0.0, 0.0, 7.496)
ob_house.scale = (1.346, 1.346, 1.346)
_m = ob_house.modifiers.new('Solidify', 'SOLIDIFY')
_m.thickness = 0.12

# ---- collection membership
col_collection.objects.link(ob_house)

# ---- scene / render settings (as saved in the file)
scene.frame_start = 1; scene.frame_end = 250; scene.frame_set(1)
scene.render.engine = 'BLENDER_EEVEE_NEXT'
scene.cycles.use_denoising = False
scene.cycles.samples = 128
scene.cycles.sampling_pattern = 'TABULATED_SOBOL'
scene.cycles.use_adaptive_sampling = False
scene.cycles.use_light_tree = False
scene.view_settings.view_transform = 'Filmic'
bpy.context.view_layer.update()

# ---- added for rendering (the .blend has no active camera and no usable light): camera, sun
cam_auto = bpy.data.cameras.new('AutoCamera')
cam_auto.lens = 50.0
cam_auto.sensor_width = 36.0
cam_auto.clip_end = 1000.0
ob_auto_camera = bpy.data.objects.new('AutoCamera', cam_auto)
scene.collection.objects.link(ob_auto_camera)
ob_auto_camera.location = (25.7008, -29.0589, 25.4276)
ob_auto_camera.rotation_euler = (1.09748, -7.21219e-08, 0.694738)
scene.camera = ob_auto_camera
light_auto_sun = bpy.data.lights.new('AutoSun', 'SUN')
light_auto_sun.energy = 3.0
light_auto_sun.angle = 0.0523599
ob_auto_sun = bpy.data.objects.new('AutoSun', light_auto_sun)
scene.collection.objects.link(ob_auto_sun)
ob_auto_sun.rotation_euler = (0.872665, 0.174533, 0.523599)
bpy.context.view_layer.update()

